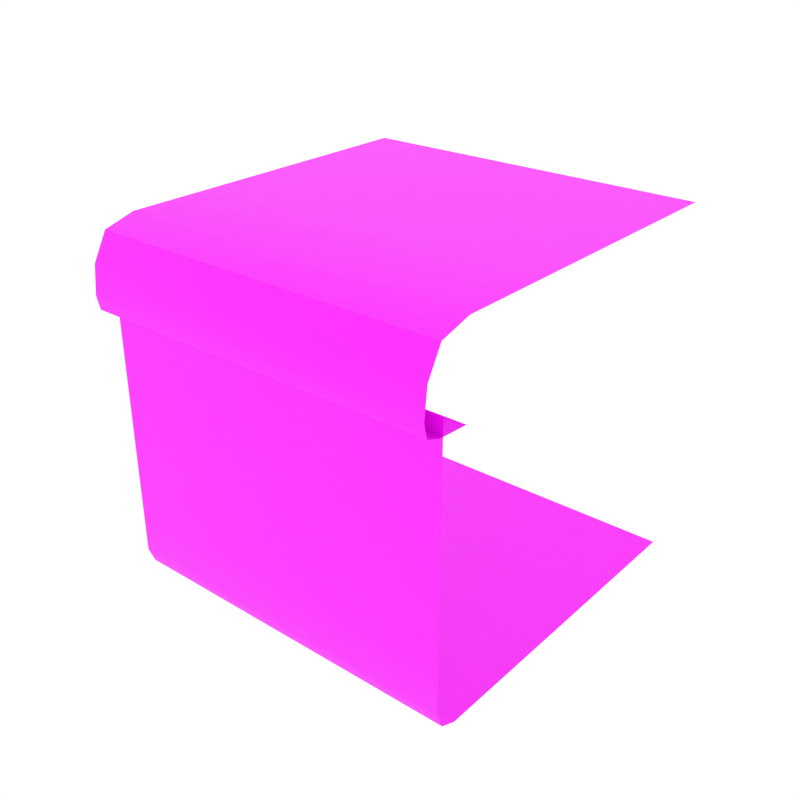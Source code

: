 # Source: cube_grass_side_single.blend  (saved by Blender 2.93.20; exported with 4.5.12 LTS)
import bpy
from mathutils import Matrix  # noqa: F401  (used for matrix-valued properties, if any)

bpy.ops.wm.read_factory_settings(use_empty=True)
scene = bpy.context.scene
scene.name = 'Scene'

# ---- collections
col_collection_1 = bpy.data.collections.new('Collection 1'); scene.collection.children.link(col_collection_1)

# ---- images (referenced by path relative to the original .blend; pixels are not part of the script)
import os
ASSET_DIR = os.environ.get("B2B_ASSET_DIR", "")  # directory of the original .blend (textures are referenced by path, not embedded)
HERE = os.path.dirname(os.path.abspath(__file__))  # packed textures are extracted next to this script under _unpacked/

def load_image(name, relpath, width, height, colorspace="sRGB"):
    """Load a texture the original file referenced (path relative to the .blend, or extracted next to this script)."""
    p = next((c for c in (os.path.join(HERE, relpath), os.path.join(ASSET_DIR, relpath)) if relpath and os.path.exists(c)), "")
    if p:
        img = bpy.data.images.load(p, check_existing=True)
        img.name = name
    else:  # same state as the original file: an image datablock whose file is absent (Cycles renders it pink)
        img = bpy.data.images.new(name, width, height)
        img.source = "FILE"
        img.filepath = "//" + (relpath or name)
    img.colorspace_settings.name = colorspace
    return img
img_grass_dds = load_image('grass.dds', 'grass.dds', 1024, 1024, 'sRGB')
img_dirt_1_dds = load_image('dirt_1.dds', 'dirt_1.dds', 1024, 1024, 'sRGB')
img_dirt_2_dds = load_image('dirt_2.dds', 'dirt_2.dds', 1024, 1024, 'sRGB')
img_dirt_3_dds = load_image('dirt_3.dds', 'dirt_3.dds', 1024, 1024, 'sRGB')

# ---- materials (node trees are filled in below, after node groups)
mat_green_light = bpy.data.materials.new('Green_Light')
mat_green_light.alpha_threshold = 0.0
mat_green_light.diffuse_color = (0.3129, 0.4109, 0.02278, 1.0)
mat_green_light.roughness = 0.5
mat_dirt_1 = bpy.data.materials.new('Dirt_1')
mat_dirt_1.alpha_threshold = 0.0
mat_dirt_1.diffuse_color = (0.4869, 0.247, 0.1019, 1.0)
mat_dirt_1.roughness = 0.5
mat_dirt_2 = bpy.data.materials.new('Dirt_2')
mat_dirt_2.alpha_threshold = 0.0
mat_dirt_2.diffuse_color = (0.3185, 0.1634, 0.06886, 1.0)
mat_dirt_2.roughness = 0.5
mat_dirt_3 = bpy.data.materials.new('Dirt_3')
mat_dirt_3.alpha_threshold = 0.0
mat_dirt_3.diffuse_color = (0.7874, 0.3653, 0.1699, 1.0)
mat_dirt_3.roughness = 0.5

# ---- node groups
ng_auto_smooth = bpy.data.node_groups.new('Auto Smooth', 'GeometryNodeTree')
_s = ng_auto_smooth.interface.new_socket(name='Geometry', in_out='OUTPUT', socket_type='NodeSocketGeometry')
_s = ng_auto_smooth.interface.new_socket(name='Geometry', in_out='INPUT', socket_type='NodeSocketGeometry')
_s = ng_auto_smooth.interface.new_socket(name='Angle', in_out='INPUT', socket_type='NodeSocketFloat')
_s.subtype = 'ANGLE'
_s.min_value = 0.0
_s.max_value = 3.142
ng_auto_smooth.is_modifier = True
_N = ng_auto_smooth.nodes; _L = ng_auto_smooth.links
n0 = _N.new('NodeGroupOutput'); n0.name = 'Group Output'; n0.location = (480, -100)
n1 = _N.new('NodeGroupInput'); n1.name = 'Group Input'; n1.location = (-420, -300)
n2 = _N.new('NodeGroupInput'); n2.name = 'Group Input.001'; n2.location = (-60, -100)
n3 = _N.new('GeometryNodeSetShadeSmooth'); n3.name = 'Set Shade Smooth'; n3.location = (120, -100)
n3.domain = 'EDGE'
n4 = _N.new('GeometryNodeSetShadeSmooth'); n4.name = 'Set Shade Smooth.001'; n4.location = (300, -100)
n5 = _N.new('GeometryNodeInputMeshEdgeAngle'); n5.name = 'Edge Angle'; n5.location = (-420, -220)
n6 = _N.new('GeometryNodeInputEdgeSmooth'); n6.name = 'Is Edge Smooth'; n6.location = (-60, -160)
n7 = _N.new('GeometryNodeInputShadeSmooth'); n7.name = 'Is Face Smooth'; n7.location = (-240, -340)
n8 = _N.new('FunctionNodeBooleanMath'); n8.name = 'Boolean Math'; n8.location = (-60, -220)
n9 = _N.new('FunctionNodeCompare'); n9.name = 'Compare'; n9.location = (-240, -180)
n9.operation = 'LESS_EQUAL'
_L.new(n5.outputs[0], n9.inputs[0])
_L.new(n4.outputs[0], n0.inputs[0])
_L.new(n1.outputs[1], n9.inputs[1])
_L.new(n9.outputs[0], n8.inputs[0])
_L.new(n7.outputs[0], n8.inputs[1])
_L.new(n2.outputs[0], n3.inputs[0])
_L.new(n6.outputs[0], n3.inputs[1])
_L.new(n3.outputs[0], n4.inputs[0])
_L.new(n8.outputs[0], n3.inputs[2])
n0.is_active_output = True

# ---- material node trees
mat_green_light.use_nodes = True; mat_green_light.node_tree.nodes.clear()
_N = mat_green_light.node_tree.nodes; _L = mat_green_light.node_tree.links
n0 = _N.new('ShaderNodeBsdfPrincipled'); n0.name = 'Principled BSDF'; n0.location = (10, 300)
n0.distribution = 'GGX'
n0.subsurface_method = 'BURLEY'
n0.inputs[3].default_value = 1.45
n0.inputs[27].default_value = (0.0, 0.0, 0.0, 1.0)
n0.inputs[28].default_value = 1.0
n1 = _N.new('ShaderNodeOutputMaterial'); n1.name = 'Material Output'; n1.location = (300, 300)
n2 = _N.new('ShaderNodeTexImage'); n2.name = 'Image Texture'; n2.location = (-280, 270)
n2.image = img_grass_dds
_L.new(n0.outputs[0], n1.inputs[0])
_L.new(n2.outputs[0], n0.inputs[0])
n1.is_active_output = True
mat_dirt_1.use_nodes = True; mat_dirt_1.node_tree.nodes.clear()
_N = mat_dirt_1.node_tree.nodes; _L = mat_dirt_1.node_tree.links
n0 = _N.new('ShaderNodeBsdfPrincipled'); n0.name = 'Principled BSDF'; n0.location = (10, 300)
n0.distribution = 'GGX'
n0.subsurface_method = 'BURLEY'
n0.inputs[3].default_value = 1.45
n0.inputs[27].default_value = (0.0, 0.0, 0.0, 1.0)
n0.inputs[28].default_value = 1.0
n1 = _N.new('ShaderNodeOutputMaterial'); n1.name = 'Material Output'; n1.location = (300, 300)
n2 = _N.new('ShaderNodeTexImage'); n2.name = 'Image Texture'; n2.location = (-280, 270)
n2.image = img_dirt_1_dds
_L.new(n0.outputs[0], n1.inputs[0])
_L.new(n2.outputs[0], n0.inputs[0])
n1.is_active_output = True
mat_dirt_2.use_nodes = True; mat_dirt_2.node_tree.nodes.clear()
_N = mat_dirt_2.node_tree.nodes; _L = mat_dirt_2.node_tree.links
n0 = _N.new('ShaderNodeBsdfPrincipled'); n0.name = 'Principled BSDF'; n0.location = (10, 300)
n0.distribution = 'GGX'
n0.subsurface_method = 'BURLEY'
n0.inputs[3].default_value = 1.45
n0.inputs[27].default_value = (0.0, 0.0, 0.0, 1.0)
n0.inputs[28].default_value = 1.0
n1 = _N.new('ShaderNodeOutputMaterial'); n1.name = 'Material Output'; n1.location = (300, 300)
n2 = _N.new('ShaderNodeTexImage'); n2.name = 'Image Texture'; n2.location = (-280, 270)
n2.image = img_dirt_2_dds
_L.new(n0.outputs[0], n1.inputs[0])
_L.new(n2.outputs[0], n0.inputs[0])
n1.is_active_output = True
mat_dirt_3.use_nodes = True; mat_dirt_3.node_tree.nodes.clear()
_N = mat_dirt_3.node_tree.nodes; _L = mat_dirt_3.node_tree.links
n0 = _N.new('ShaderNodeBsdfPrincipled'); n0.name = 'Principled BSDF'; n0.location = (10, 300)
n0.distribution = 'GGX'
n0.subsurface_method = 'BURLEY'
n0.inputs[3].default_value = 1.45
n0.inputs[27].default_value = (0.0, 0.0, 0.0, 1.0)
n0.inputs[28].default_value = 1.0
n1 = _N.new('ShaderNodeOutputMaterial'); n1.name = 'Material Output'; n1.location = (300, 300)
n2 = _N.new('ShaderNodeTexImage'); n2.name = 'Image Texture'; n2.location = (-280, 270)
n2.image = img_dirt_3_dds
_L.new(n0.outputs[0], n1.inputs[0])
_L.new(n2.outputs[0], n0.inputs[0])
n1.is_active_output = True

# ---- world
world_world = bpy.data.worlds.new('World'); scene.world = world_world
world_world.color = (1.0, 1.0, 1.0)
world_world.use_sun_shadow = False
world_world.sun_shadow_jitter_overblur = 0.0
world_world.cycles.sampling_method = 'NONE'
world_world.cycles.sample_map_resolution = 256

# ---- meshes
me_cube_277 = bpy.data.meshes.new('Cube.277')
me_cube_277.from_pydata([(1.0, 1.0, -1.0), (-1.0, 1.0, -1.0), (1.0, -1.0, -0.8736), (1.0, -0.8736, -1.0), (1.0, -0.963, -0.963), (-1.0, -0.8736, -1.0), (-1.0, -1.0, -0.8736), (-1.0, -0.963, -0.963), (-1.0, -1.0, -0.624), (-1.0, -1.0, -0.3277), (-1.0, -1.0, -0.0243), (-1.0, -1.0, 0.2813), (-1.0, -1.0, 0.624), (1.0, -1.0, 0.624), (1.0, -1.0, 0.2813), (1.0, -1.0, -0.0243), (1.0, -1.0, -0.3277), (1.0, -1.0, -0.624), (-1.0, -1.1, 0.801), (-1.0, -0.8482, 0.5272), (-1.0, -0.8482, 0.996), (-1.0, -1.1, 0.5666), (-1.0, -1.02, 0.9472), (-1.0, -0.3558, 0.996), (-1.0, -1.02, 0.537), (-1.0, -1.117, 0.645), (1.0, -0.8482, 0.996), (1.0, -1.1, 0.5666), (1.0, -1.1, 0.801), (1.0, -0.8482, 0.5272), (1.0, -1.02, 0.9472), (1.0, -0.3558, 0.996), (1.0, -1.02, 0.537), (1.0, -1.117, 0.645), (-1.0, 1.0, 0.996), (1.0, 1.0, 0.996)], [], [(8, 6, 2, 17), (0, 3, 5, 1), (2, 6, 7, 4), (4, 7, 5, 3), (9, 16, 15, 10), (12, 11, 14, 13), (11, 10, 15, 14), (9, 8, 17, 16), (30, 22, 18, 28), (32, 24, 19, 29), (32, 27, 21, 24), (28, 18, 25, 33), (30, 26, 20, 22), (33, 25, 21, 27), (35, 34, 23, 31), (20, 26, 31, 23)])
me_cube_277.polygons.foreach_set('use_smooth', [True] * 16)
me_cube_277.polygons.foreach_set('material_index', [3, 1, 1, 1, 1, 2, 3, 2, 0, 0, 0, 0, 0, 0, 0, 0])
_k = set([(22, 30)])
me_cube_277.attributes.new('sharp_edge', 'BOOLEAN', 'EDGE').data.foreach_set('value', [ (min(e.vertices), max(e.vertices)) in _k for e in me_cube_277.edges])
_uv = me_cube_277.uv_layers.new(name='UVMap')
_uv.uv.foreach_set('vector', [0.8087, 0.498, 0.8709, 0.498, 0.8709, 0.996, 0.8087, 0.996, 0.9787, 0.498, 0.5216, 0.498, 0.5216, 0.0, 0.9787, 0.0, 0.8709, 0.996, 0.8709, 0.498, 0.8931, 0.498, 0.8931, 0.996, 0.498, 0.498, 0.498, 0.0, 0.5216, 0.0, 0.5216, 0.498, 0.7349, 0.498, 0.7349, 0.996, 0.6594, 0.996, 0.6594, 0.498, 0.498, 0.498, 0.5833, 0.498, 0.5833, 0.996, 0.498, 0.996, 0.5833, 0.498, 0.6594, 0.498, 0.6594, 0.996, 0.5833, 0.996, 0.7349, 0.498, 0.8087, 0.498, 0.8087, 0.996, 0.7349, 0.996, 0.8931, 0.996, 0.8931, 0.498, 0.9295, 0.498, 0.9295, 0.996, 0.02092, 1.0, 0.02092, 0.502, 0.06338, 0.502, 0.06338, 1.0, 0.02092, 1.0, 0.0, 1.0, 0.0, 0.502, 0.02092, 0.502, 0.9295, 0.996, 0.9295, 0.498, 0.9684, 0.498, 0.9684, 0.996, 0.498, 0.0, 0.498, 0.04376, 0.0, 0.04376, 0.0, 0.0, 0.9684, 0.996, 0.9684, 0.498, 0.9879, 0.498, 0.9879, 0.996, 0.498, 0.502, 0.0, 0.502, 0.0, 0.1658, 0.498, 0.1658, 0.0, 0.04376, 0.498, 0.04376, 0.498, 0.1658, 0.0, 0.1658])
me_cube_277.materials.append(mat_green_light)
me_cube_277.materials.append(mat_dirt_1)
me_cube_277.materials.append(mat_dirt_2)
me_cube_277.materials.append(mat_dirt_3)
me_cube_277.use_remesh_preserve_volume = False
me_cube_277.use_remesh_preserve_attributes = False
me_cube_277.use_mirror_vertex_groups = False
me_cube_277.update()

# ---- objects
ob_cube_grass_side = bpy.data.objects.new('Cube_Grass_Side', me_cube_277)

# ---- transforms, parenting, visibility, modifiers, constraints
ob_cube_grass_side.location = (0.0, 0.0, 0.0)
ob_cube_grass_side.lineart.crease_threshold = 0.0
_m = ob_cube_grass_side.modifiers.new('Auto Smooth', 'NODES')
_m.node_group = ng_auto_smooth
_gi = [s.identifier for s in ng_auto_smooth.interface.items_tree if s.item_type == 'SOCKET' and s.in_out == 'INPUT']
_m[_gi[1]] = 0.7051  # Angle

# ---- collection membership
col_collection_1.objects.link(ob_cube_grass_side)

# ---- scene / render settings (as saved in the file)
scene.frame_start = 1; scene.frame_end = 250; scene.frame_set(0)
scene.render.engine = 'CYCLES'
scene.render.resolution_x = 1000
scene.render.resolution_y = 1000
scene.render.dither_intensity = 0.0
scene.cycles.samples = 200
scene.cycles.sampling_pattern = 'TABULATED_SOBOL'
scene.cycles.light_sampling_threshold = 0.0
scene.cycles.use_adaptive_sampling = False
scene.cycles.use_light_tree = False
scene.cycles.caustics_reflective = False
scene.cycles.caustics_refractive = False
scene.cycles.blur_glossy = 0.0
scene.cycles.max_bounces = 2
scene.cycles.pixel_filter_type = 'GAUSSIAN'
scene.cycles.sample_clamp_indirect = 0.0
scene.view_settings.view_transform = 'Standard'
bpy.context.view_layer.update()

# ---- added for rendering (the .blend has no active camera): camera
cam_auto = bpy.data.cameras.new('AutoCamera')
cam_auto.lens = 50.0
cam_auto.sensor_width = 36.0
cam_auto.clip_end = 1000.0
ob_auto_camera = bpy.data.objects.new('AutoCamera', cam_auto)
scene.collection.objects.link(ob_auto_camera)
ob_auto_camera.location = (3.26649, -3.97815, 2.61117)
ob_auto_camera.rotation_euler = (1.09748, -7.21219e-08, 0.694738)
scene.camera = ob_auto_camera
bpy.context.view_layer.update()
